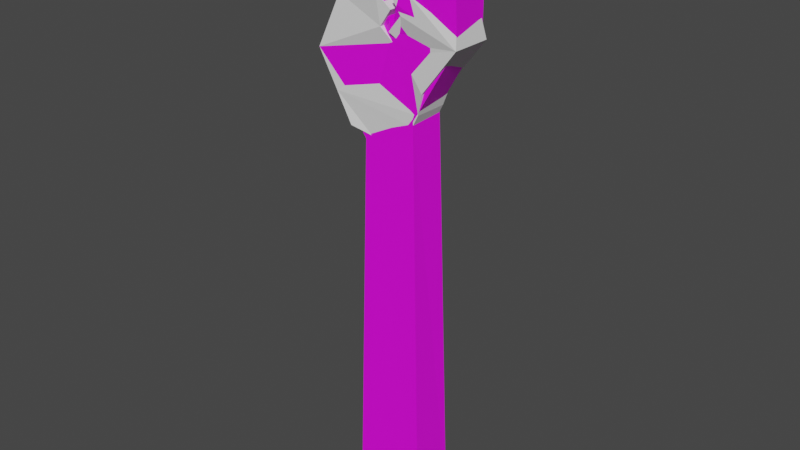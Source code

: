 # Source: Torch.blend  (saved by Blender 2.83.19; exported with 4.5.12 LTS)
import bpy
from mathutils import Matrix  # noqa: F401  (used for matrix-valued properties, if any)

bpy.ops.wm.read_factory_settings(use_empty=True)
scene = bpy.context.scene
scene.name = 'Scene'

# ---- collections
col_collection = bpy.data.collections.new('Collection'); scene.collection.children.link(col_collection)

# ---- images (referenced by path relative to the original .blend; pixels are not part of the script)
import os
ASSET_DIR = os.environ.get("B2B_ASSET_DIR", "")  # directory of the original .blend (textures are referenced by path, not embedded)
HERE = os.path.dirname(os.path.abspath(__file__))  # packed textures are extracted next to this script under _unpacked/

def load_image(name, relpath, width, height, colorspace="sRGB"):
    """Load a texture the original file referenced (path relative to the .blend, or extracted next to this script)."""
    p = next((c for c in (os.path.join(HERE, relpath), os.path.join(ASSET_DIR, relpath)) if relpath and os.path.exists(c)), "")
    if p:
        img = bpy.data.images.load(p, check_existing=True)
        img.name = name
    else:  # same state as the original file: an image datablock whose file is absent (Cycles renders it pink)
        img = bpy.data.images.new(name, width, height)
        img.source = "FILE"
        img.filepath = "//" + (relpath or name)
    img.colorspace_settings.name = colorspace
    return img
img_bark003_1k_color_png = load_image('Bark003_1K_Color.png', 'Bark003_1K_Color.png', 1024, 1024, 'sRGB')

# ---- materials (node trees are filled in below, after node groups)
mat_bark = bpy.data.materials.new('Bark')
mat_bark.use_transparent_shadow = False

# ---- node groups
ng_auto_smooth = bpy.data.node_groups.new('Auto Smooth', 'GeometryNodeTree')
_s = ng_auto_smooth.interface.new_socket(name='Geometry', in_out='OUTPUT', socket_type='NodeSocketGeometry')
_s = ng_auto_smooth.interface.new_socket(name='Geometry', in_out='INPUT', socket_type='NodeSocketGeometry')
_s = ng_auto_smooth.interface.new_socket(name='Angle', in_out='INPUT', socket_type='NodeSocketFloat')
_s.subtype = 'ANGLE'
_s.min_value = 0.0
_s.max_value = 3.142
ng_auto_smooth.is_modifier = True
_N = ng_auto_smooth.nodes; _L = ng_auto_smooth.links
n0 = _N.new('NodeGroupOutput'); n0.name = 'Group Output'; n0.location = (480, -100)
n1 = _N.new('NodeGroupInput'); n1.name = 'Group Input'; n1.location = (-420, -300)
n2 = _N.new('NodeGroupInput'); n2.name = 'Group Input.001'; n2.location = (-60, -100)
n3 = _N.new('GeometryNodeSetShadeSmooth'); n3.name = 'Set Shade Smooth'; n3.location = (120, -100)
n3.domain = 'EDGE'
n4 = _N.new('GeometryNodeSetShadeSmooth'); n4.name = 'Set Shade Smooth.001'; n4.location = (300, -100)
n5 = _N.new('GeometryNodeInputMeshEdgeAngle'); n5.name = 'Edge Angle'; n5.location = (-420, -220)
n6 = _N.new('GeometryNodeInputEdgeSmooth'); n6.name = 'Is Edge Smooth'; n6.location = (-60, -160)
n7 = _N.new('GeometryNodeInputShadeSmooth'); n7.name = 'Is Face Smooth'; n7.location = (-240, -340)
n8 = _N.new('FunctionNodeBooleanMath'); n8.name = 'Boolean Math'; n8.location = (-60, -220)
n9 = _N.new('FunctionNodeCompare'); n9.name = 'Compare'; n9.location = (-240, -180)
n9.operation = 'LESS_EQUAL'
_L.new(n5.outputs[0], n9.inputs[0])
_L.new(n4.outputs[0], n0.inputs[0])
_L.new(n1.outputs[1], n9.inputs[1])
_L.new(n9.outputs[0], n8.inputs[0])
_L.new(n7.outputs[0], n8.inputs[1])
_L.new(n2.outputs[0], n3.inputs[0])
_L.new(n6.outputs[0], n3.inputs[1])
_L.new(n3.outputs[0], n4.inputs[0])
_L.new(n8.outputs[0], n3.inputs[2])
n0.is_active_output = True

# ---- material node trees
mat_bark.use_nodes = True; mat_bark.node_tree.nodes.clear()
_N = mat_bark.node_tree.nodes; _L = mat_bark.node_tree.links
n0 = _N.new('ShaderNodeBsdfPrincipled'); n0.name = 'Principled BSDF'; n0.location = (10, 300)
n0.distribution = 'GGX'
n0.subsurface_method = 'BURLEY'
n0.inputs[3].default_value = 1.45
n0.inputs[27].default_value = (0.0, 0.0, 0.0, 1.0)
n0.inputs[28].default_value = 1.0
n1 = _N.new('ShaderNodeOutputMaterial'); n1.name = 'Material Output'; n1.location = (300, 300)
n2 = _N.new('ShaderNodeTexImage'); n2.name = 'Image Texture'; n2.location = (-280, 280)
n2.image = img_bark003_1k_color_png
_L.new(n0.outputs[0], n1.inputs[0])
_L.new(n2.outputs[0], n0.inputs[0])
n1.is_active_output = True

# ---- world
world_world = bpy.data.worlds.new('World'); scene.world = world_world
world_world.use_nodes = True; world_world.node_tree.nodes.clear()
_N = world_world.node_tree.nodes; _L = world_world.node_tree.links
n0 = _N.new('ShaderNodeOutputWorld'); n0.name = 'World Output'; n0.location = (300, 300)
n1 = _N.new('ShaderNodeBackground'); n1.name = 'Background'; n1.location = (10, 300)
n1.inputs[0].default_value = (0.05088, 0.05088, 0.05088, 1.0)
_L.new(n1.outputs[0], n0.inputs[0])
n0.is_active_output = True
world_world.color = (0.05088, 0.05088, 0.05088)
world_world.use_sun_shadow = False
world_world.sun_shadow_jitter_overblur = 0.0

# ---- meshes
me_plane_001 = bpy.data.meshes.new('Plane.001')
me_plane_001.from_pydata([], [], [])
_uv = me_plane_001.uv_layers.new(name='UVMap')
_uv.uv.foreach_set('vector', [])
me_plane_001.use_remesh_fix_poles = True
me_plane_001.use_remesh_preserve_attributes = False
me_plane_001.use_mirror_vertex_groups = False
me_plane_001.update()
me_plane_002 = bpy.data.meshes.new('Plane.002')
me_plane_002.from_pydata([(0.8665, 6.359, -0.2141), (0.8472, 7.672, -0.2599), (0.3223, 5.431, -0.2116), (-1.021, 5.958, -0.25), (-0.772, 6.604, -0.1662), (-0.9066, 7.474, -0.2561), (-0.3638, 7.667, -0.25), (-0.159, 7.314, -0.2559), (-0.07267, 6.894, -0.2573), (-0.02564, 6.514, -0.2551), (0.06021, 6.225, -0.1586), (0.186, 6.664, -0.2623), (0.3104, 7.106, -0.2574), (0.432, 7.416, -0.25), (0.341, 7.79, -0.25), (0.5536, 7.463, 0.28), (0.3891, 7.246, 0.2894), (0.2184, 6.953, 0.2801), (0.1249, 6.648, 0.2957), (0.00226, 6.318, 0.2232), (-0.08857, 6.753, 0.2844), (-0.1994, 7.24, 0.2829), (-0.3887, 7.677, 0.28), (-0.8815, 7.463, 0.2859), (-0.772, 6.604, 0.1962), (-1.021, 5.958, 0.28), (-0.3744, 4.997, 0.2371), (0.3076, 5.369, 0.2369), (0.8813, 6.327, 0.244), (0.3813, 7.804, 0.28), (0.8588, 7.652, 0.289), (0.4847, 0.004327, -0.2822), (-0.4697, 0.004327, -0.2822), (-0.4697, 0.004327, 0.3122), (0.4847, 0.004327, 0.3122), (-0.346, 4.991, -0.2046), (0.8568, 7.016, -0.237), (0.5941, 7.731, -0.2549), (0.5944, 5.895, -0.2129), (-0.6836, 5.474, -0.2273), (-0.8966, 6.281, -0.2081), (-0.8393, 7.039, -0.2112), (-0.6352, 7.57, -0.2531), (-0.2614, 7.49, -0.2529), (-0.1158, 7.104, -0.2566), (-0.04916, 6.704, -0.2562), (0.01728, 6.37, -0.2068), (0.2482, 6.885, -0.2599), (0.3712, 7.261, -0.2537), (0.3865, 7.603, -0.25), (0.5885, 6.733, -0.2358), (0.5788, 7.389, -0.2586), (0.6396, 7.544, -0.2549), (0.5262, 6.512, -0.2382), (0.1231, 6.445, -0.2105), (0.4633, 6.292, -0.1864), (0.1912, 5.828, -0.1851), (-0.5328, 7.394, -0.256), (-0.4655, 6.959, -0.211), (-0.4223, 6.749, -0.2118), (-0.3988, 6.559, -0.2106), (-0.5234, 6.236, -0.2525), (-0.4805, 6.091, -0.2043), (-0.1429, 5.608, -0.1816), (-0.5095, 6.138, 0.2516), (-0.3849, 6.461, 0.2097), (0.4714, 7.355, 0.2847), (0.6239, 7.449, 0.2892), (0.4675, 7.634, 0.28), (0.7062, 7.558, 0.2845), (0.5499, 6.64, 0.262), (0.1717, 6.801, 0.2879), (-0.04316, 6.535, 0.2538), (-0.6351, 7.57, 0.2829), (-0.8267, 7.034, 0.241), (-0.8966, 6.281, 0.2381), (0.5945, 5.848, 0.2405), (0.6201, 7.728, 0.2845), (0.87, 6.99, 0.2665), (-0.4303, 6.679, 0.2403), (0.1549, 5.843, 0.2301), (-0.4857, 6.922, 0.2395), (-0.1861, 5.657, 0.2301), (-0.5405, 7.352, 0.2844), (-0.03342, 5.183, 0.237), (-0.6978, 5.477, 0.2585), (0.4418, 6.322, 0.2336), (0.5031, 6.487, 0.2699), (0.06358, 6.483, 0.2595), (0.3038, 7.099, 0.2847), (-0.144, 6.996, 0.2836), (0.6352, 6.786, 0.2667), (-0.2941, 7.458, 0.2814), (-0.772, 6.604, 0.01498), (-0.894, 7.468, 0.01487), (-0.3763, 7.672, 0.01498), (-0.1792, 7.277, 0.01353), (-0.08062, 6.823, 0.01351), (-1.021, 5.958, 0.01498), (0.3149, 5.4, 0.01269), (0.853, 7.662, 0.0146), (0.3612, 7.797, 0.01498), (0.4105, 7.331, 0.0197), (0.3497, 7.176, 0.01599), (0.2644, 7.03, 0.01132), (0.2022, 6.808, 0.00886), (0.1554, 6.656, 0.01669), (0.03123, 6.272, 0.0323), (-0.05711, 6.634, 0.01465), (-0.4697, 0.004327, 0.01498), (0.4847, 0.004327, 0.01498), (-0.4221, 2.501, 0.2746), (0.3961, 2.686, 0.2746), (-0.4079, 2.498, -0.2434), (0.4035, 2.718, -0.2469), (0.007479, 0.004327, 0.3122), (-0.01187, 5.211, -0.2081), (0.007479, 0.004327, -0.2822), (-0.8393, 7.039, -0.02999), (-0.6476, 7.575, 0.0119), (-0.2739, 7.495, 0.01205), (-0.1361, 7.067, 0.01278), (-0.8966, 6.281, 0.05687), (-0.6978, 5.477, -0.006471), (0.05512, 2.501, 0.2746), (0.6018, 5.879, 0.01621), (0.8739, 6.343, 0.01493), (0.8626, 7.006, 0.03745), (0.6142, 7.738, 0.01005), (0.4473, 7.627, 0.01498), (0.4928, 7.44, 0.01498), (0.09411, 6.491, -0.01957), (-0.01169, 6.416, -0.01593), (0.3961, 2.686, -0.02264), (-0.4079, 2.498, 0.05379), (-0.3602, 4.994, 0.01623), (0.06933, 2.498, -0.2434)], [], [(12, 50, 47), (13, 52, 48), (14, 37, 49), (0, 50, 36), (11, 53, 54), (0, 38, 55), (6, 43, 42), (5, 57, 41), (7, 44, 58), (9, 60, 45), (4, 60, 40), (9, 46, 61), (3, 62, 39), (10, 56, 63), (19, 72, 65), (25, 85, 64), (16, 89, 91), (19, 82, 80), (17, 71, 70), (15, 66, 69), (21, 81, 90), (23, 74, 83), (24, 75, 65), (29, 68, 77), (22, 73, 92), (28, 78, 91), (18, 88, 87), (28, 86, 76), (24, 118, 93), (22, 95, 119), (22, 120, 95), (21, 121, 96), (25, 122, 98), (26, 123, 135), (26, 124, 84), (28, 125, 126), (30, 127, 100), (29, 128, 101), (15, 129, 130), (16, 102, 103), (17, 104, 105), (19, 131, 107), (20, 108, 97), (19, 107, 132), (27, 133, 99), (35, 134, 135), (35, 136, 113), (24, 74, 118), (22, 119, 73), (22, 92, 120), (21, 90, 121), (25, 75, 122), (26, 85, 123), (26, 111, 124), (28, 76, 125), (30, 78, 127), (29, 77, 128), (15, 68, 129), (15, 130, 66), (17, 89, 104), (18, 71, 106), (19, 88, 131), (9, 108, 132), (27, 112, 133), (35, 113, 134), (35, 116, 136), (136, 114, 31), (136, 116, 114), (116, 2, 114), (134, 109, 33), (134, 113, 109), (113, 32, 109), (133, 110, 31), (133, 112, 110), (112, 34, 110), (132, 72, 19), (132, 108, 72), (108, 20, 72), (131, 106, 11), (131, 88, 106), (88, 18, 106), (106, 105, 11), (106, 71, 105), (71, 17, 105), (104, 103, 12), (104, 89, 103), (89, 16, 103), (66, 102, 16), (66, 130, 102), (130, 13, 102), (129, 101, 14), (129, 68, 101), (68, 29, 101), (128, 100, 1), (128, 77, 100), (77, 30, 100), (127, 126, 0), (127, 78, 126), (78, 28, 126), (125, 99, 2), (125, 76, 99), (76, 27, 99), (124, 115, 34), (124, 111, 115), (111, 33, 115), (123, 98, 3), (123, 85, 98), (85, 25, 98), (122, 93, 4), (122, 75, 93), (75, 24, 93), (121, 97, 8), (121, 90, 97), (90, 20, 97), (120, 96, 7), (120, 92, 96), (92, 21, 96), (73, 94, 23), (73, 119, 94), (119, 5, 94), (118, 94, 5), (118, 74, 94), (74, 23, 94), (113, 117, 32), (113, 136, 117), (136, 31, 117), (135, 111, 26), (135, 134, 111), (134, 33, 111), (99, 114, 2), (99, 133, 114), (133, 31, 114), (132, 46, 9), (132, 107, 46), (107, 10, 46), (97, 45, 8), (97, 108, 45), (108, 9, 45), (107, 54, 10), (107, 131, 54), (131, 11, 54), (105, 47, 11), (105, 104, 47), (104, 12, 47), (103, 48, 12), (103, 102, 48), (102, 13, 48), (130, 49, 13), (130, 129, 49), (129, 14, 49), (101, 37, 14), (101, 128, 37), (128, 1, 37), (100, 36, 1), (100, 127, 36), (127, 0, 36), (126, 38, 0), (126, 125, 38), (125, 2, 38), (84, 112, 27), (84, 124, 112), (124, 34, 112), (135, 39, 35), (135, 123, 39), (123, 3, 39), (98, 40, 3), (98, 122, 40), (122, 4, 40), (96, 44, 7), (96, 121, 44), (121, 8, 44), (95, 43, 6), (95, 120, 43), (120, 7, 43), (119, 42, 5), (119, 95, 42), (95, 6, 42), (93, 41, 4), (93, 118, 41), (118, 5, 41), (76, 80, 27), (76, 86, 80), (86, 19, 80), (87, 86, 28), (87, 88, 86), (88, 19, 86), (91, 67, 16), (91, 78, 67), (78, 30, 67), (92, 83, 21), (92, 73, 83), (73, 23, 83), (77, 69, 30), (77, 68, 69), (68, 15, 69), (65, 64, 19), (65, 75, 64), (75, 25, 64), (83, 81, 21), (83, 74, 81), (74, 24, 81), (90, 79, 20), (90, 81, 79), (81, 24, 79), (69, 67, 30), (69, 66, 67), (66, 16, 67), (70, 87, 28), (70, 71, 87), (71, 18, 87), (80, 84, 27), (80, 82, 84), (82, 26, 84), (91, 70, 28), (91, 89, 70), (89, 17, 70), (64, 82, 19), (64, 85, 82), (85, 26, 82), (65, 79, 24), (65, 72, 79), (72, 20, 79), (63, 116, 35), (63, 56, 116), (56, 2, 116), (39, 63, 35), (39, 62, 63), (62, 10, 63), (61, 62, 3), (61, 46, 62), (46, 10, 62), (40, 61, 3), (40, 60, 61), (60, 9, 61), (45, 59, 8), (45, 60, 59), (60, 4, 59), (58, 59, 4), (58, 44, 59), (44, 8, 59), (41, 58, 4), (41, 57, 58), (57, 7, 58), (42, 57, 5), (42, 43, 57), (43, 7, 57), (55, 56, 10), (55, 38, 56), (38, 2, 56), (54, 55, 10), (54, 53, 55), (53, 0, 55), (36, 51, 1), (36, 50, 51), (50, 12, 51), (49, 52, 13), (49, 37, 52), (37, 1, 52), (48, 51, 12), (48, 52, 51), (52, 1, 51), (47, 53, 11), (47, 50, 53), (50, 0, 53)])
_uv = me_plane_002.uv_layers.new(name='UVMap')
_uv.uv.foreach_set('vector', [0.456, 0.5357, 0.228, 0.3142, 0.4741, 0.38, 0.4079, 0.7574, 0.282, 0.8664, 0.432, 0.6465, 0.5097, 0.9999, 0.3329, 0.9876, 0.4588, 0.8787, 7.138e-05, 0.09274, 0.228, 0.3142, 0.07807, 0.534, 0.4923, 0.2244, 0.2462, 0.1586, 0.5097, 0.06591, 0.2715, 0.311, 0.626, 0.0001139, 0.626, 0.3674, 0.3185, 0.4604, 0.3108, 0.3984, 0.3769, 0.4942, 0.4251, 0.5386, 0.4074, 0.4319, 0.6636, 0.5543, 0.2977, 0.3121, 0.2974, 0.1657, 0.6077, 0.2221, 0.4698, 0.1148, 0.2947, 0.3506, 0.3331, 0.05746, 0.1197, 0.5864, 0.2947, 0.3506, 0.2947, 0.7932, 0.2713, 0.9999, 0.1357, 0.9707, 0.2713, 0.5, 0.4488, 0.5591, 0.4109, 0.6063, 0.3496, 0.3724, 0.4363, 0.6763, 0.3544, 0.7364, 0.1864, 0.6643, 0.499, 0.6777, 0.4871, 0.6491, 0.5018, 0.6302, 0.5006, 0.5626, 0.5944, 0.4143, 0.5327, 0.6101, 0.4229, 0.2978, 0.4419, 0.3901, 0.2115, 0.4968, 0.499, 0.6777, 0.7687, 0.6705, 0.5858, 0.7451, 0.461, 0.4824, 0.4589, 0.5713, 0.2305, 0.5891, 0.4693, 0.7177, 0.4696, 0.7175, 0.4691, 0.718, 0.4727, 7.578e-05, 0.7372, 0.2268, 0.4548, 0.2011, 0.3319, 0.6633, 0.4852, 0.8827, 0.1509, 0.7108, 0.4843, 0.6102, 0.4935, 0.5883, 0.5018, 0.6302, 0.4689, 0.7179, 0.469, 0.7178, 0.4689, 0.718, 0.2345, 0.5424, 0.2648, 0.6123, 0.1452, 0.5352, 6.789e-05, 0.6958, 0.1235, 0.3479, 0.2115, 0.4968, 0.4569, 0.6602, 0.4589, 0.7602, 0.2285, 0.678, 6.789e-05, 0.6958, 0.2305, 0.778, 0.0639, 0.9999, 0.4843, 0.6102, 0.4736, 0.6236, 0.4754, 0.6086, 0.2345, 0.5424, 0.2719, 0.497, 0.3297, 0.5525, 0.2345, 0.5424, 0.2256, 0.4439, 0.2719, 0.497, 9.394e-05, 0.4723, 0.07536, 0.2151, 0.1523, 0.3475, 0.5006, 0.5626, 0.4789, 0.5862, 0.4762, 0.5552, 0.02321, 0.8009, 0.02673, 0.8191, 0.02425, 0.8004, 0.02321, 0.8009, 0.02893, 0.4199, 0.02879, 0.8197, 0.4743, 0.7327, 0.4632, 0.7767, 0.4676, 0.7332, 0.4136, 0.001245, 0.2408, 0.4941, 0.2069, 0.0006553, 0.4689, 0.7179, 0.4687, 0.718, 0.4688, 0.7178, 6.281e-05, 0.2543, 0.1973, 0.1526, 0.1821, 0.2818, 0.004041, 0.4385, 0.1841, 0.3739, 0.1903, 0.4859, 0.01851, 0.6666, 0.1976, 0.6, 0.2066, 0.7547, 0.499, 0.6777, 0.4663, 0.6983, 0.4665, 0.6771, 0.4378, 0.3976, 0.2204, 0.4894, 0.2261, 0.3327, 0.499, 0.6777, 0.4665, 0.6771, 0.4662, 0.661, 0.03438, 0.8386, 0.0172, 0.4458, 0.02637, 0.8415, 0.02529, 0.7999, 0.01327, 0.4, 0.02425, 0.8004, 0.02529, 0.7999, 0.01265, 0.4265, 0.02442, 0.421, 0.4843, 0.6102, 0.4761, 0.6244, 0.4736, 0.6236, 0.2345, 0.5424, 0.3297, 0.5525, 0.2648, 0.6123, 0.2345, 0.5424, 0.1452, 0.5352, 0.2256, 0.4439, 0.4727, 7.578e-05, 0.4548, 0.2011, 0.2396, 0.1296, 0.5006, 0.5626, 0.4935, 0.5883, 0.4789, 0.5862, 0.8329, 0.2242, 0.5944, 0.4143, 0.4756, 0.3352, 0.02321, 0.8009, 0.01223, 0.4005, 0.02893, 0.4199, 0.4743, 0.7327, 0.4925, 0.7762, 0.4632, 0.7767, 0.4136, 0.001245, 0.4136, 0.5006, 0.2408, 0.4941, 0.4689, 0.7179, 0.4689, 0.718, 0.4687, 0.718, 6.281e-05, 0.2543, 0.01981, 0.1272, 0.1973, 0.1526, 6.281e-05, 0.2543, 0.1821, 0.2818, 0.002052, 0.3464, 0.01851, 0.6666, 0.01128, 0.5526, 0.1976, 0.6, 0.01778, 0.8822, 0.01814, 0.7744, 0.2062, 0.8625, 0.499, 0.6777, 0.4838, 0.7017, 0.4663, 0.6983, 0.4549, 0.6442, 0.4715, 0.6458, 0.4662, 0.661, 0.03438, 0.8386, 0.03451, 0.4388, 0.0172, 0.4458, 0.02529, 0.7999, 0.02442, 0.421, 0.01327, 0.4, 0.02529, 0.7999, 0.02182, 0.8221, 0.01265, 0.4265, 0.01265, 0.4265, 0.009187, 0.4488, 1.861e-05, 0.05311, 0.01265, 0.4265, 0.02182, 0.8221, 0.009187, 0.4488, 0.02182, 0.8221, 0.01836, 0.8444, 0.009187, 0.4488, 0.01327, 0.4, 0.0124, 0.02106, 0.001257, 1.861e-05, 0.01327, 0.4, 0.02442, 0.421, 0.0124, 0.02106, 0.02442, 0.421, 0.02355, 0.04209, 0.0124, 0.02106, 0.0172, 0.4458, 0.01734, 0.04604, 1.861e-05, 0.05311, 0.0172, 0.4458, 0.03451, 0.4388, 0.01734, 0.04604, 0.03451, 0.4388, 0.03465, 0.03898, 0.01734, 0.04604, 0.4662, 0.661, 0.4871, 0.6491, 0.499, 0.6777, 0.4662, 0.661, 0.4715, 0.6458, 0.4871, 0.6491, 0.2204, 0.4894, 0.4378, 0.3976, 0.4156, 0.5745, 0.2353, 0.9803, 0.2062, 0.8625, 0.3946, 0.8428, 0.2353, 0.9803, 0.04685, 0.9999, 0.2062, 0.8625, 0.04685, 0.9999, 0.01778, 0.8822, 0.2062, 0.8625, 0.2062, 0.8625, 0.2066, 0.7547, 0.3946, 0.8428, 0.2062, 0.8625, 0.01814, 0.7744, 0.2066, 0.7547, 0.01814, 0.7744, 0.01851, 0.6666, 0.2066, 0.7547, 0.1976, 0.6, 0.1903, 0.4859, 0.3766, 0.5334, 0.1976, 0.6, 0.01128, 0.5526, 0.1903, 0.4859, 0.01128, 0.5526, 0.004041, 0.4385, 0.1903, 0.4859, 0.002052, 0.3464, 0.1841, 0.3739, 0.004041, 0.4385, 0.002052, 0.3464, 0.1821, 0.2818, 0.1841, 0.3739, 0.1821, 0.2818, 0.3642, 0.3093, 0.1841, 0.3739, 0.1973, 0.1526, 0.2171, 0.02546, 0.3946, 0.05085, 0.1973, 0.1526, 0.01981, 0.1272, 0.2171, 0.02546, 0.01981, 0.1272, 0.03955, 6.281e-05, 0.2171, 0.02546, 0.4687, 0.718, 0.4687, 0.7182, 0.4685, 0.7181, 0.4687, 0.718, 0.4689, 0.718, 0.4687, 0.7182, 0.4689, 0.718, 0.469, 0.7182, 0.4687, 0.7182, 0.2408, 0.4941, 0.2408, 0.9935, 0.06795, 0.987, 0.2408, 0.4941, 0.4136, 0.5006, 0.2408, 0.9935, 0.4136, 0.5006, 0.4136, 0.9999, 0.2408, 0.9935, 0.4632, 0.7767, 0.446, 0.989, 0.3265, 0.9449, 0.4632, 0.7767, 0.4925, 0.7762, 0.446, 0.989, 0.4925, 0.7762, 0.5725, 0.9799, 0.446, 0.989, 0.02893, 0.4199, 0.01796, 0.0195, 0.03465, 0.03898, 0.02893, 0.4199, 0.01223, 0.4005, 0.01796, 0.0195, 0.01223, 0.4005, 0.001257, 1.861e-05, 0.01796, 0.0195, 0.4756, 0.3352, 0.4762, 0.5552, 0.4488, 0.5591, 0.4756, 0.3352, 0.5944, 0.4143, 0.4762, 0.5552, 0.5944, 0.4143, 0.5006, 0.5626, 0.4762, 0.5552, 0.4789, 0.5862, 0.4754, 0.6086, 0.4669, 0.6099, 0.4789, 0.5862, 0.4935, 0.5883, 0.4754, 0.6086, 0.4935, 0.5883, 0.4843, 0.6102, 0.4754, 0.6086, 0.2396, 0.1296, 0.2261, 0.3327, 0.007569, 0.2645, 0.2396, 0.1296, 0.4548, 0.2011, 0.2261, 0.3327, 0.4548, 0.2011, 0.4378, 0.3976, 0.2261, 0.3327, 0.2256, 0.4439, 0.1523, 0.3475, 0.2977, 0.3121, 0.2256, 0.4439, 0.1452, 0.5352, 0.1523, 0.3475, 0.1452, 0.5352, 9.394e-05, 0.4723, 0.1523, 0.3475, 0.2648, 0.6123, 0.3923, 0.6024, 0.3319, 0.6633, 0.2648, 0.6123, 0.3297, 0.5525, 0.3923, 0.6024, 0.3297, 0.5525, 0.4251, 0.5386, 0.3923, 0.6024, 0.6366, 0.7067, 0.3923, 0.6024, 0.4251, 0.5386, 0.6366, 0.7067, 0.4852, 0.8827, 0.3923, 0.6024, 0.4852, 0.8827, 0.3319, 0.6633, 0.3923, 0.6024, 0.02442, 0.421, 0.01178, 0.0476, 0.02355, 0.04209, 0.02442, 0.421, 0.01265, 0.4265, 0.01178, 0.0476, 0.01265, 0.4265, 1.861e-05, 0.05311, 0.01178, 0.0476, 0.02425, 0.8004, 0.01223, 0.4005, 0.02321, 0.8009, 0.02425, 0.8004, 0.01327, 0.4, 0.01223, 0.4005, 0.01327, 0.4, 0.001257, 1.861e-05, 0.01223, 0.4005, 0.02637, 0.8415, 0.009187, 0.4488, 0.01836, 0.8444, 0.02637, 0.8415, 0.0172, 0.4458, 0.009187, 0.4488, 0.0172, 0.4458, 1.861e-05, 0.05311, 0.009187, 0.4488, 0.4662, 0.661, 0.4471, 0.6557, 0.4549, 0.6442, 0.4662, 0.661, 0.4665, 0.6771, 0.4471, 0.6557, 0.4665, 0.6771, 0.4363, 0.6763, 0.4471, 0.6557, 0.2261, 0.3327, 7.578e-05, 0.4215, 0.007569, 0.2645, 0.2261, 0.3327, 0.2204, 0.4894, 7.578e-05, 0.4215, 0.4715, 0.6458, 0.4549, 0.6442, 0.4625, 0.6375, 0.4665, 0.6771, 0.4546, 0.7022, 0.4363, 0.6763, 0.4665, 0.6771, 0.4663, 0.6983, 0.4546, 0.7022, 0.2353, 0.9803, 0.3946, 0.8428, 0.368, 0.9983, 0.2066, 0.7547, 0.3856, 0.6881, 0.3946, 0.8428, 0.2066, 0.7547, 0.1976, 0.6, 0.3856, 0.6881, 0.1976, 0.6, 0.3766, 0.5334, 0.3856, 0.6881, 0.1903, 0.4859, 0.3704, 0.4213, 0.3766, 0.5334, 0.1903, 0.4859, 0.1841, 0.3739, 0.3704, 0.4213, 0.1841, 0.3739, 0.3642, 0.3093, 0.3704, 0.4213, 0.1821, 0.2818, 0.3794, 0.1801, 0.3642, 0.3093, 0.1821, 0.2818, 0.1973, 0.1526, 0.3794, 0.1801, 0.1973, 0.1526, 0.3946, 0.05085, 0.3794, 0.1801, 0.4688, 0.7178, 0.4686, 0.7179, 0.4687, 0.7178, 0.4688, 0.7178, 0.4687, 0.718, 0.4686, 0.7179, 0.4687, 0.718, 0.4685, 0.7181, 0.4686, 0.7179, 0.2069, 0.0006553, 0.03401, 0.4935, 6.431e-05, 6.431e-05, 0.2069, 0.0006553, 0.2408, 0.4941, 0.03401, 0.4935, 0.2408, 0.4941, 0.06795, 0.987, 0.03401, 0.4935, 0.4676, 0.7332, 0.4376, 0.7664, 0.4615, 0.7308, 0.4676, 0.7332, 0.4632, 0.7767, 0.4376, 0.7664, 0.4632, 0.7767, 0.3265, 0.9449, 0.4376, 0.7664, 0.02879, 0.8197, 0.03451, 0.4388, 0.03438, 0.8386, 0.02879, 0.8197, 0.02893, 0.4199, 0.03451, 0.4388, 0.02893, 0.4199, 0.03465, 0.03898, 0.03451, 0.4388, 0.02425, 0.8004, 0.02777, 0.8186, 0.02529, 0.7999, 0.3737, 9.125e-05, 0.4756, 0.3352, 0.3496, 0.3724, 0.4756, 0.3352, 0.4488, 0.5591, 0.3496, 0.3724, 0.4762, 0.5552, 0.4579, 0.5875, 0.4488, 0.5591, 0.4762, 0.5552, 0.4789, 0.5862, 0.4579, 0.5875, 0.4789, 0.5862, 0.4669, 0.6099, 0.4579, 0.5875, 0.1523, 0.3475, 0.2974, 0.1657, 0.2977, 0.3121, 0.1523, 0.3475, 0.07536, 0.2151, 0.2974, 0.1657, 0.2396, 0.1296, 0.007569, 0.2645, 0.0196, 0.08898, 0.2719, 0.497, 0.3108, 0.3984, 0.3185, 0.4604, 0.2719, 0.497, 0.2256, 0.4439, 0.3108, 0.3984, 0.2256, 0.4439, 0.2977, 0.3121, 0.3108, 0.3984, 0.3297, 0.5525, 0.3769, 0.4942, 0.4251, 0.5386, 0.3297, 0.5525, 0.2719, 0.497, 0.3769, 0.4942, 0.2719, 0.497, 0.3185, 0.4604, 0.3769, 0.4942, 0.4754, 0.6086, 0.4718, 0.624, 0.4669, 0.6099, 0.9999, 0.8099, 0.6366, 0.7067, 0.6636, 0.5543, 0.6366, 0.7067, 0.4251, 0.5386, 0.6636, 0.5543, 0.4925, 0.7762, 0.5858, 0.7451, 0.5725, 0.9799, 0.4925, 0.7762, 0.4914, 0.7242, 0.5858, 0.7451, 0.4914, 0.7242, 0.499, 0.6777, 0.5858, 0.7451, 0.2285, 0.678, 0.2305, 0.778, 6.789e-05, 0.6958, 0.2285, 0.678, 0.4589, 0.7602, 0.2305, 0.778, 0.4589, 0.7602, 0.461, 0.8602, 0.2305, 0.778, 0.2115, 0.4968, 0.3349, 0.1489, 0.4229, 0.2978, 0.2115, 0.4968, 0.1235, 0.3479, 0.3349, 0.1489, 0.1235, 0.3479, 0.247, 6.789e-05, 0.3349, 0.1489, 0.1452, 0.5352, 0.1509, 0.7108, 9.394e-05, 0.4723, 0.1452, 0.5352, 0.2648, 0.6123, 0.1509, 0.7108, 0.2648, 0.6123, 0.3319, 0.6633, 0.1509, 0.7108, 0.4689, 0.718, 0.4691, 0.718, 0.469, 0.7182, 0.4689, 0.718, 0.469, 0.7178, 0.4691, 0.718, 0.469, 0.7178, 0.4693, 0.7177, 0.4691, 0.718, 0.5018, 0.6302, 0.5327, 0.6101, 0.499, 0.6777, 0.5018, 0.6302, 0.4935, 0.5883, 0.5327, 0.6101, 0.4935, 0.5883, 0.5006, 0.5626, 0.5327, 0.6101, 0.5718, 0.2516, 7.56e-05, 0.7484, 7.644e-05, 7.56e-05, 0.5718, 0.2516, 0.5718, 0.9999, 7.56e-05, 0.7484, 0.9999, 0.1028, 0.9999, 0.4551, 0.7372, 0.2268, 0.4548, 0.2011, 0.7158, 0.428, 0.4378, 0.3976, 0.4548, 0.2011, 0.7372, 0.2268, 0.7158, 0.428, 0.7372, 0.2268, 0.9999, 0.4551, 0.7158, 0.428, 0.4691, 0.718, 0.4694, 0.7179, 0.469, 0.7182, 0.4691, 0.718, 0.4696, 0.7175, 0.4694, 0.7179, 0.4696, 0.7175, 0.4701, 0.7172, 0.4694, 0.7179, 0.2305, 0.5891, 0.2285, 0.678, 6.789e-05, 0.6958, 0.2305, 0.5891, 0.4589, 0.5713, 0.2285, 0.678, 0.4589, 0.5713, 0.4569, 0.6602, 0.2285, 0.678, 0.5858, 0.7451, 0.8329, 0.9999, 0.5725, 0.9799, 0.5858, 0.7451, 0.7687, 0.6705, 0.8329, 0.9999, 0.02582, 0.83, 0.02321, 0.8009, 0.02879, 0.8197, 0.2115, 0.4968, 0.2305, 0.5891, 6.789e-05, 0.6958, 0.2115, 0.4968, 0.4419, 0.3901, 0.2305, 0.5891, 0.4419, 0.3901, 0.461, 0.4824, 0.2305, 0.5891, 0.5327, 0.6101, 0.7687, 0.6705, 0.499, 0.6777, 0.5327, 0.6101, 0.5944, 0.4143, 0.7687, 0.6705, 0.5944, 0.4143, 0.8329, 0.2242, 0.7687, 0.6705, 0.5018, 0.6302, 0.4885, 0.6282, 0.4843, 0.6102, 0.5018, 0.6302, 0.4871, 0.6491, 0.4885, 0.6282, 0.4156, 0.5745, 0.4378, 0.3976, 0.7158, 0.428, 0.02436, 0.8297, 0.02182, 0.8221, 0.02529, 0.7999, 0.1864, 0.6643, 0.3544, 0.7364, 0.06726, 0.913, 0.3544, 0.7364, 0.3265, 0.9449, 0.06726, 0.913, 0.3496, 0.3724, 0.1864, 0.6643, 9.125e-05, 0.3228, 0.3496, 0.3724, 0.4109, 0.6063, 0.1864, 0.6643, 0.4109, 0.6063, 0.4363, 0.6763, 0.1864, 0.6643, 0.2713, 0.5, 0.1357, 0.4708, 0.2713, 0.0001139, 0.2713, 0.5, 0.1357, 0.9707, 0.1357, 0.4708, 0.1357, 0.9707, 0.0001139, 0.9415, 0.1357, 0.4708, 0.2947, 0.7932, 0.4698, 0.5574, 0.4698, 0.9999, 0.2947, 0.7932, 0.2947, 0.3506, 0.4698, 0.5574, 0.2947, 0.3506, 0.4698, 0.1148, 0.4698, 0.5574, 0.3331, 0.05746, 0.1581, 0.2933, 0.1965, 6.853e-05, 0.3331, 0.05746, 0.2947, 0.3506, 0.1581, 0.2933, 0.2947, 0.3506, 0.1197, 0.5864, 0.1581, 0.2933, 6.853e-05, 0.2413, 0.1581, 0.2933, 0.1197, 0.5864, 0.6077, 0.2221, 0.2974, 0.1657, 0.6714, 0.05651, 0.2974, 0.1657, 0.3611, 9.394e-05, 0.6714, 0.05651, 0.6636, 0.5543, 0.6077, 0.2221, 0.9999, 0.3576, 0.6636, 0.5543, 0.4074, 0.4319, 0.6077, 0.2221, 0.4074, 0.4319, 0.2977, 0.3121, 0.6077, 0.2221, 0.3769, 0.4942, 0.4074, 0.4319, 0.4251, 0.5386, 0.3769, 0.4942, 0.3108, 0.3984, 0.4074, 0.4319, 0.3108, 0.3984, 0.2977, 0.3121, 0.4074, 0.4319, 0.4445, 0.7226, 0.3544, 0.7364, 0.4363, 0.6763, 0.4445, 0.7226, 0.4376, 0.7664, 0.3544, 0.7364, 0.4376, 0.7664, 0.3265, 0.9449, 0.3544, 0.7364, 0.5951, 0.5726, 0.2715, 0.523, 0.5951, 0.3676, 0.5097, 0.06591, 0.2462, 0.1586, 0.2636, 7.138e-05, 0.2462, 0.1586, 7.138e-05, 0.09274, 0.2636, 7.138e-05, 0.07807, 0.534, 0.306, 0.7555, 0.1561, 0.9753, 0.07807, 0.534, 0.228, 0.3142, 0.306, 0.7555, 0.228, 0.3142, 0.456, 0.5357, 0.306, 0.7555, 0.4588, 0.8787, 0.282, 0.8664, 0.4079, 0.7574, 0.4588, 0.8787, 0.3329, 0.9876, 0.282, 0.8664, 0.3329, 0.9876, 0.1561, 0.9753, 0.282, 0.8664, 0.432, 0.6465, 0.306, 0.7555, 0.456, 0.5357, 0.432, 0.6465, 0.282, 0.8664, 0.306, 0.7555, 0.282, 0.8664, 0.1561, 0.9753, 0.306, 0.7555, 0.4741, 0.38, 0.2462, 0.1586, 0.4923, 0.2244, 0.4741, 0.38, 0.228, 0.3142, 0.2462, 0.1586, 0.228, 0.3142, 7.138e-05, 0.09274, 0.2462, 0.1586])
me_plane_002.materials.append(mat_bark)
me_plane_002.use_remesh_fix_poles = True
me_plane_002.use_remesh_preserve_attributes = False
me_plane_002.use_mirror_vertex_groups = False
me_plane_002.update()
me_plane_003 = bpy.data.meshes.new('Plane.003')
me_plane_003.from_pydata([(0.84, 6.705, -0.1614), (0.8771, 7.341, -0.25), (0.5218, 7.808, -0.25), (0.8241, 7.691, -0.25), (0.8983, 6.297, -0.25), (0.4582, 5.73, -0.25), (0.3734, 5.454, -0.2053), (0.2991, 5.305, -0.2053), (0.02924, 5.217, -0.2059), (-0.2842, 5.051, -0.2053), (-0.5599, 5.125, -0.25), (-0.7773, 5.494, -0.2378), (-1.021, 5.958, -0.25), (-0.772, 6.604, -0.1662), (-0.9205, 7.209, -0.25), (-0.7667, 7.633, -0.25), (-0.4697, 7.803, -0.25), (-0.4273, 7.718, -0.25), (-0.2152, 7.707, -0.25), (-0.3425, 7.543, -0.25), (-0.1145, 7.384, -0.25), (-0.2364, 7.161, -0.25), (-0.01903, 6.976, -0.25), (-0.1834, 6.737, -0.25), (0.02869, 6.573, -0.25), (-0.1145, 6.366, -0.25), (0.09762, 6.085, -0.1543), (0.09762, 6.196, -0.1543), (0.00263, 6.329, -0.25), (0.1666, 6.53, -0.25), (0.0499, 6.705, -0.25), (0.3097, 6.748, -0.25), (0.1719, 7.06, -0.25), (0.5006, 7.113, -0.25), (0.3097, 7.368, -0.25), (0.5536, 7.463, -0.25), (0.3256, 7.771, -0.25), (0.3256, 7.771, 0.28), (0.5536, 7.463, 0.28), (0.3097, 7.368, 0.28), (0.5006, 7.113, 0.28), (0.1719, 7.06, 0.28), (0.3097, 6.748, 0.28), (0.0499, 6.705, 0.28), (0.1666, 6.53, 0.28), (0.00263, 6.329, 0.28), (0.09762, 6.196, 0.1843), (0.09762, 6.085, 0.1843), (-0.1145, 6.366, 0.28), (0.02869, 6.573, 0.28), (-0.1834, 6.737, 0.28), (-0.01903, 6.976, 0.28), (-0.2364, 7.161, 0.28), (-0.1145, 7.384, 0.28), (-0.3425, 7.543, 0.28), (-0.2152, 7.707, 0.28), (-0.4273, 7.718, 0.28), (-0.4697, 7.803, 0.28), (-0.7667, 7.633, 0.28), (-0.9205, 7.209, 0.28), (-0.772, 6.604, 0.1962), (-1.021, 5.958, 0.28), (-0.7773, 5.494, 0.2677), (-0.5599, 5.125, 0.28), (-0.2842, 5.051, 0.2353), (0.02924, 5.217, 0.2358), (0.2991, 5.305, 0.2353), (0.3734, 5.454, 0.2353), (0.4582, 5.73, 0.28), (0.8983, 6.297, 0.28), (0.8241, 7.691, 0.28), (0.5218, 7.808, 0.28), (0.8771, 7.341, 0.28), (0.84, 6.705, 0.1914), (0.4847, 0.004327, -0.2822), (-0.4697, 0.004327, -0.2822), (-0.4697, 0.004327, 0.3122), (0.4847, 0.004327, 0.3122), (0.2846, 4.988, 0.1876), (-0.2697, 4.889, 0.1876), (-0.2697, 4.889, -0.1576), (0.2846, 4.988, -0.1576)], [], [(31, 4, 29), (4, 31, 0), (33, 0, 31), (35, 1, 33), (24, 25, 23), (20, 21, 19), (16, 15, 17), (30, 31, 29), (32, 33, 31), (1, 35, 3), (2, 3, 35), (36, 2, 35), (34, 33, 35), (18, 17, 19), (22, 23, 21), (0, 33, 1), (28, 29, 27), (29, 4, 27), (27, 4, 26), (4, 5, 26), (17, 15, 19), (15, 14, 19), (19, 21, 14), (14, 21, 13), (21, 23, 13), (25, 13, 23), (13, 25, 12), (6, 26, 5), (25, 26, 12), (12, 26, 11), (26, 6, 11), (7, 8, 11, 6), (9, 11, 8), (10, 11, 9), (48, 60, 50), (63, 62, 64), (66, 65, 62, 67), (61, 47, 62), (49, 48, 50), (57, 58, 56), (72, 38, 70), (40, 73, 42), (69, 42, 73), (47, 67, 62), (48, 47, 61), (67, 47, 68), (42, 69, 44), (43, 42, 44), (53, 52, 54), (64, 62, 65), (38, 72, 40), (52, 50, 60), (59, 52, 60), (60, 48, 61), (41, 40, 42), (37, 71, 38), (71, 70, 38), (51, 50, 52), (55, 56, 54), (39, 40, 38), (45, 44, 46), (54, 52, 59), (73, 40, 72), (44, 69, 46), (56, 58, 54), (58, 59, 54), (69, 68, 47), (46, 69, 47), (13, 60, 59, 14), (15, 58, 59, 14), (16, 57, 58, 15), (17, 56, 57, 16), (18, 55, 56, 17), (19, 54, 55, 18), (19, 54, 53, 20), (20, 53, 52, 21), (21, 52, 51, 22), (22, 51, 50, 23), (12, 61, 60, 13), (11, 62, 61, 12), (10, 63, 62, 11), (9, 64, 63, 10), (79, 65, 78), (79, 76, 77, 78), (6, 67, 66, 7), (5, 68, 67, 6), (4, 69, 68, 5), (0, 73, 69, 4), (1, 72, 73, 0), (3, 70, 72, 1), (2, 71, 70, 3), (36, 37, 71, 2), (35, 38, 37, 36), (35, 38, 39, 34), (34, 39, 40, 33), (32, 41, 40, 33), (31, 42, 41, 32), (30, 43, 42, 31), (29, 44, 43, 30), (28, 45, 44, 29), (27, 46, 45, 28), (26, 47, 46, 27), (23, 50, 49, 24), (24, 49, 48, 25), (25, 48, 47, 26), (66, 78, 65), (81, 78, 77, 74), (79, 80, 75, 76), (65, 79, 64), (64, 9, 80, 79), (7, 66, 78, 81), (9, 8, 80), (7, 81, 8), (80, 8, 81), (80, 81, 74, 75)])
_uv = me_plane_003.uv_layers.new(name='UVMap')
_uv.uv.foreach_set('vector', [0.0, 0.0, 0.0, 0.0, 0.0, 0.0, 0.0, 0.0, 0.0, 0.0, 0.0, 0.0, 0.0, 0.0, 0.0, 0.0, 0.0, 0.0, 0.0, 0.0, 0.0, 0.0, 0.0, 0.0, 0.0, 0.0, 0.0, 0.0, 0.0, 0.0, 0.0, 0.0, 0.0, 0.0, 0.0, 0.0, 0.0, 0.0, 0.0, 0.0, 0.0, 0.0, 0.0, 0.0, 0.0, 0.0, 0.0, 0.0, 0.0, 0.0, 0.0, 0.0, 0.0, 0.0, 0.0, 0.0, 0.0, 0.0, 0.0, 0.0, 0.0, 0.0, 0.0, 0.0, 0.0, 0.0, 0.0, 0.0, 0.0, 0.0, 0.0, 0.0, 0.0, 0.0, 0.0, 0.0, 0.0, 0.0, 0.0, 0.0, 0.0, 0.0, 0.0, 0.0, 0.0, 0.0, 0.0, 0.0, 0.0, 0.0, 0.0, 0.0, 0.0, 0.0, 0.0, 0.0, 0.0, 0.0, 0.0, 0.0, 0.0, 0.0, 0.0, 0.0, 0.0, 0.0, 0.0, 0.0, 0.0, 0.0, 0.0, 0.0, 0.0, 0.0, 0.0, 0.0, 0.0, 0.0, 0.0, 0.0, 0.0, 0.0, 0.0, 0.0, 0.0, 0.0, 0.0, 0.0, 0.0, 0.0, 0.0, 0.0, 0.0, 0.0, 0.0, 0.0, 0.0, 0.0, 0.0, 0.0, 0.0, 0.0, 0.0, 0.0, 0.0, 0.0, 0.0, 0.0, 0.0, 0.0, 0.0, 0.0, 0.0, 0.0, 0.0, 0.0, 0.0, 0.0, 0.0, 0.0, 0.0, 0.0, 0.0, 0.0, 0.0, 0.0, 0.0, 0.0, 0.0, 0.0, 0.0, 0.0, 0.0, 0.0, 0.0, 0.0, 0.0, 0.0, 0.0, 0.0, 0.0, 0.0, 0.0, 0.0, 0.0, 0.0, 0.0, 0.0, 0.0, 0.0, 0.0, 0.0, 0.0, 0.0, 0.0, 0.0, 0.0, 0.0, 0.0, 0.0, 0.0, 0.0, 0.0, 0.0, 0.0, 0.0, 0.0, 0.0, 0.0, 0.0, 0.0, 0.0, 0.0, 0.0, 0.0, 0.0, 0.0, 0.0, 0.0, 0.0, 0.0, 0.0, 0.0, 0.0, 0.0, 0.0, 0.0, 0.0, 0.0, 0.0, 0.0, 0.0, 0.0, 0.0, 0.0, 0.0, 0.0, 0.0, 0.0, 0.0, 0.0, 0.0, 0.0, 0.0, 0.0, 0.0, 0.0, 0.0, 0.0, 0.0, 0.0, 0.0, 0.0, 0.0, 0.0, 0.0, 0.0, 0.0, 0.0, 0.0, 0.0, 0.0, 0.0, 0.0, 0.0, 0.0, 0.0, 0.0, 0.0, 0.0, 0.0, 0.0, 0.0, 0.0, 0.0, 0.0, 0.0, 0.0, 0.0, 0.0, 0.0, 0.0, 0.0, 0.0, 0.0, 0.0, 0.0, 0.0, 0.0, 0.0, 0.0, 0.0, 0.0, 0.0, 0.0, 0.0, 0.0, 0.0, 0.0, 0.0, 0.0, 0.0, 0.0, 0.0, 0.0, 0.0, 0.0, 0.0, 0.0, 0.0, 0.0, 0.0, 0.0, 0.0, 0.0, 0.0, 0.0, 0.0, 0.0, 0.0, 0.0, 0.0, 0.0, 0.0, 0.0, 0.0, 0.0, 0.0, 0.0, 0.0, 0.0, 0.0, 0.0, 0.0, 0.0, 0.0, 0.0, 0.0, 0.0, 0.0, 0.0, 0.0, 0.0, 0.0, 0.0, 0.0, 0.0, 0.0, 0.0, 0.0, 0.0, 0.0, 0.0, 0.0, 0.0, 0.0, 0.0, 0.0, 0.0, 0.0, 0.0, 0.0, 0.0, 0.0, 0.0, 0.0, 0.0, 0.0, 0.0, 0.0, 0.0, 0.0, 0.0, 0.0, 0.0, 0.0, 0.0, 0.0, 0.0, 0.0, 0.0, 0.0, 0.0, 0.0, 0.0, 0.0, 0.0, 0.0, 0.0, 0.0, 0.0, 0.0, 0.0, 0.0, 0.0, 0.0, 0.0, 0.0, 0.0, 0.0, 0.0, 0.0, 0.0, 0.0, 0.0, 0.0, 0.0, 0.0, 0.0, 0.0, 0.0, 0.0, 0.0, 0.0, 0.0, 0.0, 0.0, 0.0, 0.0, 0.0, 0.0, 0.0, 0.0, 0.0, 0.0, 0.0, 0.0, 0.0, 0.0, 0.0, 0.0, 0.0, 0.0, 0.0, 0.0, 0.0, 0.0, 0.0, 0.0, 0.0, 0.0, 0.0, 0.0, 0.0, 0.0, 0.0, 0.0, 0.0, 0.0, 0.0, 0.0, 0.0, 0.0, 0.0, 0.0, 0.0, 0.0, 0.0, 0.0, 0.0, 0.0, 0.0, 0.0, 0.0, 0.0, 0.0, 0.0, 0.0, 0.0, 0.0, 0.0, 0.0, 0.0, 0.0, 0.0, 0.0, 0.0, 0.0, 0.0, 0.0, 0.0, 0.0, 0.0, 0.0, 0.0, 0.0, 0.0, 0.0, 0.0, 0.0, 0.0, 0.0, 0.0, 0.0, 0.0, 0.0, 0.0, 0.0, 0.0, 0.0, 0.0, 0.0, 0.0, 0.0, 0.0, 0.0, 0.0, 0.0, 0.0, 0.0, 0.0, 0.0, 0.0, 0.0, 0.0, 0.0, 0.0, 0.0, 0.0, 0.0, 0.0, 0.0, 0.0, 0.0, 0.0, 0.0, 0.0, 0.0, 0.0, 0.0, 0.0, 0.0, 0.0, 0.0, 0.0, 0.0, 0.0, 0.0, 0.0, 0.0, 0.0, 0.0, 0.0, 0.0, 0.0, 0.0, 0.0, 0.0, 0.0, 0.0, 0.0, 0.0, 0.0, 0.0, 0.0, 0.0, 0.0, 0.0, 0.0, 0.0, 0.0, 0.0, 0.0, 0.0, 0.0, 0.0, 0.0, 0.0, 0.0, 0.0, 0.0, 0.0, 0.0, 0.0, 0.0, 0.0, 0.0, 0.0, 0.0, 0.0, 0.0, 0.0, 0.0, 0.0, 0.0, 0.0, 0.0, 0.0, 0.0, 0.0, 0.0, 0.0, 0.0, 0.0, 0.0, 0.0, 0.0, 0.0, 0.0, 0.0, 0.0, 0.0, 0.0, 0.0, 0.0, 0.0, 0.0, 0.0, 0.0, 0.0, 0.0, 0.0, 0.0, 0.0, 0.0, 0.0, 0.0, 0.0, 0.0, 0.0, 0.0, 0.0, 0.0, 0.0, 0.0, 0.0, 0.0, 0.0, 0.0, 0.0, 0.0, 0.0, 0.0, 0.0, 0.0, 0.0, 0.0, 0.0, 0.0, 0.0, 0.0, 0.0, 0.0, 0.0, 0.0, 0.0, 0.0, 0.0, 0.0, 0.0, 0.0, 0.0, 0.0, 0.0, 0.0, 0.0, 0.0, 0.0, 0.0, 0.0, 0.0, 0.0, 0.0, 0.0, 0.0, 0.0, 0.0, 0.0, 0.0, 0.0, 0.0, 0.0, 0.0, 0.0, 0.0, 0.0, 0.0, 0.0, 0.0, 0.0, 0.0, 0.0, 0.0, 0.0, 0.0, 0.0, 0.0, 0.0, 0.0, 0.0, 0.0, 0.0, 0.0, 0.0, 0.0, 0.0, 0.0, 0.0, 0.0, 0.0, 0.0, 0.0, 0.0, 0.0, 0.0, 0.0, 0.0, 0.0, 0.0, 0.0, 0.0, 0.0, 0.0, 0.0, 0.0, 0.0, 0.0, 0.0, 0.0, 0.0, 0.0, 0.0, 0.0, 0.0, 0.0, 0.0, 0.0, 0.0, 0.0, 0.0, 0.0, 0.0, 0.0, 0.0, 0.0, 0.0, 0.0, 0.0, 0.0, 0.0, 0.0, 0.0, 0.0, 0.0, 0.0, 0.0, 0.0, 0.0, 0.0, 0.0, 0.0, 0.0, 0.0, 0.0, 0.0, 0.0, 0.0, 0.0, 0.0, 0.0, 0.0, 0.0, 0.0, 0.0, 0.0, 0.0, 0.0, 0.0, 0.0, 0.0, 0.0, 0.0, 0.0, 0.0, 0.0, 0.0])
me_plane_003.use_remesh_fix_poles = True
me_plane_003.use_remesh_preserve_attributes = False
me_plane_003.use_mirror_vertex_groups = False
me_plane_003.update()

# ---- objects
ob_empty = bpy.data.objects.new('Empty', None)
ob_torchmesh = bpy.data.objects.new('TorchMesh', me_plane_001)
ob_decimatedtorchmesh = bpy.data.objects.new('DecimatedTorchMesh', me_plane_002)
ob_torchmesh_001 = bpy.data.objects.new('TorchMesh.001', me_plane_003)

# ---- transforms, parenting, visibility, modifiers, constraints
ob_empty.location = (0.0, 0.0, 0.0)
ob_empty.rotation_euler = (1.571, -1.777, -1.391e-08)
ob_empty.scale = (0.5857, 0.5857, 0.5857)
ob_empty.empty_display_type = 'IMAGE'
ob_empty.empty_display_size = 5.0
ob_empty.lineart.crease_threshold = 0.0
ob_torchmesh.location = (0.0, 0.0, 0.0)
ob_torchmesh.rotation_euler = (1.571, 0.0, 0.0)
ob_torchmesh.lineart.crease_threshold = 0.0
ob_decimatedtorchmesh.location = (0.0, 0.0, 0.0)
ob_decimatedtorchmesh.rotation_euler = (1.571, -0.0, 0.0)
ob_decimatedtorchmesh.lineart.crease_threshold = 0.0
_m = ob_decimatedtorchmesh.modifiers.new('Auto Smooth', 'NODES')
_m.node_group = ng_auto_smooth
_gi = [s.identifier for s in ng_auto_smooth.interface.items_tree if s.item_type == 'SOCKET' and s.in_out == 'INPUT']
_m[_gi[1]] = 0.5236  # Angle
ob_torchmesh_001.location = (0.0, 0.0, 0.0)
ob_torchmesh_001.rotation_euler = (1.571, -0.0, 0.0)
ob_torchmesh_001.lineart.crease_threshold = 0.0

# ---- collection membership
col_collection.objects.link(ob_empty)
col_collection.objects.link(ob_torchmesh)
col_collection.objects.link(ob_decimatedtorchmesh)
col_collection.objects.link(ob_torchmesh_001)

# ---- scene / render settings (as saved in the file)
scene.frame_start = 1; scene.frame_end = 250; scene.frame_set(19)
scene.render.engine = 'BLENDER_EEVEE_NEXT'
scene.cycles.use_denoising = False
scene.cycles.samples = 128
scene.cycles.sampling_pattern = 'TABULATED_SOBOL'
scene.cycles.use_adaptive_sampling = False
scene.cycles.use_light_tree = False
scene.view_settings.view_transform = 'Filmic'
bpy.context.view_layer.update()

# ---- added for rendering (the .blend has no active camera and no usable light): camera, sun
cam_auto = bpy.data.cameras.new('AutoCamera')
cam_auto.lens = 50.0
cam_auto.sensor_width = 36.0
cam_auto.clip_end = 1000.0
ob_auto_camera = bpy.data.objects.new('AutoCamera', cam_auto)
scene.collection.objects.link(ob_auto_camera)
ob_auto_camera.location = (7.39819, -8.96655, 9.87176)
ob_auto_camera.rotation_euler = (1.09748, -7.21219e-08, 0.694738)
scene.camera = ob_auto_camera
light_auto_sun = bpy.data.lights.new('AutoSun', 'SUN')
light_auto_sun.energy = 3.0
light_auto_sun.angle = 0.0523599
ob_auto_sun = bpy.data.objects.new('AutoSun', light_auto_sun)
scene.collection.objects.link(ob_auto_sun)
ob_auto_sun.rotation_euler = (0.872665, 0.174533, 0.523599)
bpy.context.view_layer.update()
